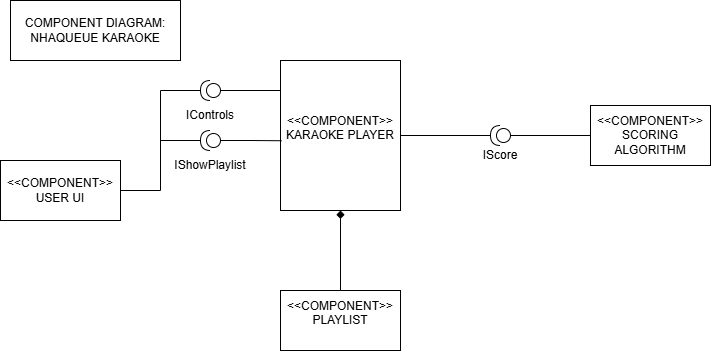

The diagram above was exported from draw.io. Its source (the exported page's mxGraphModel, read from the mxfile embedded in the PNG):
<mxGraphModel dx="1432" dy="894" grid="1" gridSize="10" guides="1" tooltips="1" connect="1" arrows="1" fold="1" page="1" pageScale="1" pageWidth="850" pageHeight="1100" math="0" shadow="0">
  <root>
    <mxCell id="0" />
    <mxCell id="1" parent="0" />
    <mxCell id="yFcbFxf8FOJvu5N5uCzP-7" parent="1" style="whiteSpace=wrap;html=1;" value="&amp;lt;&amp;lt;COMPONENT&amp;gt;&amp;gt;&lt;div&gt;USER UI&lt;/div&gt;" vertex="1">
      <mxGeometry height="60" width="120" x="20" y="170" as="geometry" />
    </mxCell>
    <mxCell id="eVkB0qRKrKdmw2JgDnCU-2" edge="1" parent="1" source="yFcbFxf8FOJvu5N5uCzP-8" style="edgeStyle=orthogonalEdgeStyle;rounded=0;orthogonalLoop=1;jettySize=auto;html=1;startArrow=diamond;startFill=1;endArrow=none;endFill=0;" target="eVkB0qRKrKdmw2JgDnCU-1" value="">
      <mxGeometry relative="1" as="geometry" />
    </mxCell>
    <mxCell id="eVkB0qRKrKdmw2JgDnCU-6" edge="1" parent="1" source="eVkB0qRKrKdmw2JgDnCU-7" style="edgeStyle=orthogonalEdgeStyle;rounded=0;orthogonalLoop=1;jettySize=auto;html=1;endArrow=none;endFill=0;" target="eVkB0qRKrKdmw2JgDnCU-5" value="">
      <mxGeometry relative="1" as="geometry" />
    </mxCell>
    <mxCell id="yFcbFxf8FOJvu5N5uCzP-8" parent="1" style="whiteSpace=wrap;html=1;" value="&amp;lt;&amp;lt;COMPONENT&amp;gt;&amp;gt;&lt;div&gt;KARAOKE PLAYER&lt;/div&gt;&lt;div&gt;&lt;br&gt;&lt;/div&gt;" vertex="1">
      <mxGeometry height="150" width="120" x="300" y="70" as="geometry" />
    </mxCell>
    <mxCell id="yFcbFxf8FOJvu5N5uCzP-11" parent="1" style="whiteSpace=wrap;html=1;" value="COMPONENT DIAGRAM:&lt;div&gt;NHAQUEUE KARAOKE&lt;/div&gt;" vertex="1">
      <mxGeometry height="60" width="170" x="30" y="10" as="geometry" />
    </mxCell>
    <mxCell id="yFcbFxf8FOJvu5N5uCzP-18" edge="1" parent="1" style="edgeStyle=orthogonalEdgeStyle;rounded=0;orthogonalLoop=1;jettySize=auto;html=1;entryX=1;entryY=0.5;entryDx=0;entryDy=0;endArrow=none;endFill=0;" target="yFcbFxf8FOJvu5N5uCzP-7">
      <mxGeometry relative="1" as="geometry">
        <mxPoint x="220" y="100" as="sourcePoint" />
      </mxGeometry>
    </mxCell>
    <mxCell id="yFcbFxf8FOJvu5N5uCzP-19" edge="1" parent="1" style="edgeStyle=orthogonalEdgeStyle;rounded=0;orthogonalLoop=1;jettySize=auto;html=1;endArrow=none;endFill=0;">
      <mxGeometry relative="1" as="geometry">
        <mxPoint x="240" y="100" as="sourcePoint" />
        <mxPoint x="300" y="100" as="targetPoint" />
      </mxGeometry>
    </mxCell>
    <mxCell id="yFcbFxf8FOJvu5N5uCzP-20" parent="1" style="text;html=1;whiteSpace=wrap;strokeColor=none;fillColor=none;align=center;verticalAlign=middle;rounded=0;" value="IControls" vertex="1">
      <mxGeometry height="30" width="60" x="200" y="110" as="geometry" />
    </mxCell>
    <mxCell id="yFcbFxf8FOJvu5N5uCzP-29" parent="1" style="shape=providedRequiredInterface;html=1;verticalLabelPosition=bottom;sketch=0;flipV=1;legacyAnchorPoints=0;flipH=0;container=0;direction=west;movable=1;resizable=1;rotatable=1;deletable=1;editable=1;locked=0;connectable=1;" value="" vertex="1">
      <mxGeometry height="20" width="20" x="220" y="90" as="geometry">
        <mxRectangle height="40" width="50" x="470" y="250" as="alternateBounds" />
      </mxGeometry>
    </mxCell>
    <mxCell id="yFcbFxf8FOJvu5N5uCzP-31" edge="1" parent="1" source="yFcbFxf8FOJvu5N5uCzP-26" style="edgeStyle=orthogonalEdgeStyle;rounded=0;orthogonalLoop=1;jettySize=auto;html=1;endArrow=none;endFill=0;">
      <mxGeometry relative="1" as="geometry">
        <mxPoint x="180" y="150" as="targetPoint" />
      </mxGeometry>
    </mxCell>
    <mxCell id="yFcbFxf8FOJvu5N5uCzP-32" edge="1" parent="1" source="yFcbFxf8FOJvu5N5uCzP-26" style="edgeStyle=orthogonalEdgeStyle;rounded=0;orthogonalLoop=1;jettySize=auto;html=1;entryX=0.008;entryY=0.535;entryDx=0;entryDy=0;endArrow=none;endFill=0;entryPerimeter=0;" target="yFcbFxf8FOJvu5N5uCzP-8">
      <mxGeometry relative="1" as="geometry" />
    </mxCell>
    <mxCell id="yFcbFxf8FOJvu5N5uCzP-26" parent="1" style="shape=providedRequiredInterface;html=1;verticalLabelPosition=bottom;sketch=0;flipV=1;legacyAnchorPoints=0;flipH=0;container=0;direction=west;movable=1;resizable=1;rotatable=1;deletable=1;editable=1;locked=0;connectable=1;" value="" vertex="1">
      <mxGeometry height="20" width="20" x="220" y="140" as="geometry">
        <mxRectangle height="40" width="50" x="470" y="250" as="alternateBounds" />
      </mxGeometry>
    </mxCell>
    <mxCell id="yFcbFxf8FOJvu5N5uCzP-27" parent="1" style="text;html=1;whiteSpace=wrap;strokeColor=none;fillColor=none;align=center;verticalAlign=middle;rounded=0;" value="IShowPlaylist" vertex="1">
      <mxGeometry height="30" width="60" x="200" y="160" as="geometry" />
    </mxCell>
    <mxCell id="eVkB0qRKrKdmw2JgDnCU-1" parent="1" style="whiteSpace=wrap;html=1;" value="&amp;lt;&amp;lt;COMPONENT&amp;gt;&amp;gt;&lt;div&gt;PLAYLIST&lt;/div&gt;&lt;div&gt;&lt;br&gt;&lt;/div&gt;" vertex="1">
      <mxGeometry height="60" width="120" x="300" y="300" as="geometry" />
    </mxCell>
    <mxCell id="eVkB0qRKrKdmw2JgDnCU-5" parent="1" style="whiteSpace=wrap;html=1;" value="&amp;lt;&amp;lt;COMPONENT&amp;gt;&amp;gt;&lt;div&gt;SCORING ALGORITHM&lt;/div&gt;" vertex="1">
      <mxGeometry height="60" width="120" x="610" y="115" as="geometry" />
    </mxCell>
    <mxCell id="eVkB0qRKrKdmw2JgDnCU-8" edge="1" parent="1" source="yFcbFxf8FOJvu5N5uCzP-8" style="edgeStyle=orthogonalEdgeStyle;rounded=0;orthogonalLoop=1;jettySize=auto;html=1;endArrow=none;endFill=0;" target="eVkB0qRKrKdmw2JgDnCU-7" value="">
      <mxGeometry relative="1" as="geometry">
        <mxPoint x="420" y="145" as="sourcePoint" />
        <mxPoint x="610" y="145" as="targetPoint" />
      </mxGeometry>
    </mxCell>
    <mxCell id="eVkB0qRKrKdmw2JgDnCU-7" parent="1" style="shape=providedRequiredInterface;html=1;verticalLabelPosition=bottom;sketch=0;flipV=1;legacyAnchorPoints=0;flipH=0;container=0;direction=west;movable=1;resizable=1;rotatable=1;deletable=1;editable=1;locked=0;connectable=1;" value="" vertex="1">
      <mxGeometry height="20" width="20" x="510" y="135" as="geometry">
        <mxRectangle height="40" width="50" x="470" y="250" as="alternateBounds" />
      </mxGeometry>
    </mxCell>
    <mxCell id="eVkB0qRKrKdmw2JgDnCU-9" parent="1" style="text;html=1;whiteSpace=wrap;strokeColor=none;fillColor=none;align=center;verticalAlign=middle;rounded=0;" value="IScore" vertex="1">
      <mxGeometry height="30" width="60" x="490" y="150" as="geometry" />
    </mxCell>
  </root>
</mxGraphModel>